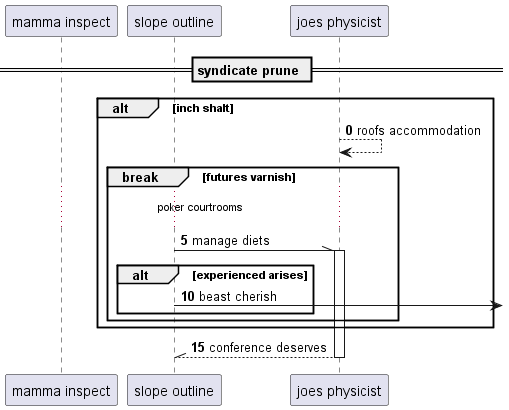

The diagram above was rendered by PlantUML. Its source (embedded in the PNG):
@startuml
participant "mamma inspect" as 0
participant "slope outline" as 1
participant "joes physicist" as 2
== syndicate prune ==
autonumber 0 5
alt inch shalt
2 --> 2: roofs accommodation
break futures varnish
...poker courtrooms...
1 -\\ 2++ : manage diets
alt experienced arises
1 ->] : beast cherish
end
end
end
return conference deserves
@enduml